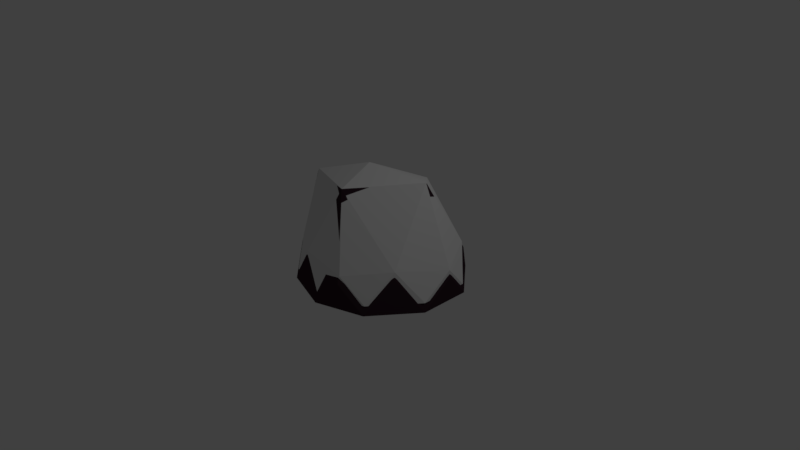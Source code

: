 # Source: rockSnow1.blend  (saved by Blender 2.77.0; exported with 4.5.12 LTS)
import bpy
from mathutils import Matrix  # noqa: F401  (used for matrix-valued properties, if any)

bpy.ops.wm.read_factory_settings(use_empty=True)
scene = bpy.context.scene
scene.name = 'Scene'

# ---- collections
col_collection_1 = bpy.data.collections.new('Collection 1'); scene.collection.children.link(col_collection_1)

# ---- materials (node trees are filled in below, after node groups)
mat_rockcolor3 = bpy.data.materials.new('rockColor3')
mat_rockcolor3.alpha_threshold = 0.0
mat_rockcolor3.diffuse_color = (0.07324, 0.07324, 0.07324, 1.0)
mat_rockcolor3.specular_color = (0.01002, 0.01002, 0.01002)
mat_rockcolor3.roughness = 0.5
mat_snow3 = bpy.data.materials.new('snow3')
mat_snow3.alpha_threshold = 0.0
mat_snow3.specular_color = (0.09463, 0.09463, 0.09463)
mat_snow3.roughness = 0.5

# ---- material node trees
mat_rockcolor3.use_nodes = True; mat_rockcolor3.node_tree.nodes.clear()
_N = mat_rockcolor3.node_tree.nodes; _L = mat_rockcolor3.node_tree.links
n0 = _N.new('ShaderNodeOutputMaterial'); n0.name = 'Material Output'; n0.location = (300, 300)
n1 = _N.new('ShaderNodeBsdfDiffuse'); n1.name = 'Diffuse BSDF'; n1.location = (10, 300)
n1.inputs[0].default_value = (0.04203, 0.02043, 0.03002, 1.0)
_L.new(n1.outputs[0], n0.inputs[0])
n0.is_active_output = True
mat_snow3.use_nodes = True; mat_snow3.node_tree.nodes.clear()
_N = mat_snow3.node_tree.nodes; _L = mat_snow3.node_tree.links
n0 = _N.new('ShaderNodeOutputMaterial'); n0.name = 'Material Output'; n0.location = (300, 300)
n1 = _N.new('ShaderNodeBsdfDiffuse'); n1.name = 'Diffuse BSDF'; n1.location = (10, 300)
_L.new(n1.outputs[0], n0.inputs[0])
n0.is_active_output = True

# ---- world
world_world = bpy.data.worlds.new('World'); scene.world = world_world
world_world.color = (0.05088, 0.05088, 0.05088)
world_world.use_sun_shadow = False
world_world.sun_shadow_jitter_overblur = 0.0
world_world.cycles.sampling_method = 'MANUAL'

# ---- cameras
cam_camera = bpy.data.cameras.new('Camera')
cam_camera.clip_end = 100.0
cam_camera.lens = 35.0
cam_camera.sensor_width = 32.0
cam_camera.sensor_height = 18.0
cam_camera.ortho_scale = 7.314
cam_camera.dof.focus_distance = 0.0

# ---- lights
light_lamp = bpy.data.lights.new('Lamp', 'POINT')
light_lamp.transmission_factor = 0.0
light_lamp.cutoff_distance = 30.0
light_lamp.energy = 100.0
light_lamp.shadow_buffer_clip_start = 1.001
light_lamp.shadow_soft_size = 0.1
light_lamp.shadow_maximum_resolution = 0.006
light_lamp.use_absolute_resolution = True

# ---- meshes
me_icosphere_000 = bpy.data.meshes.new('Icosphere.000')
me_icosphere_000.from_pydata([(9.588e-08, 8.698e-10, -0.1055), (0.7781, -0.5526, -0.1089), (-0.2955, -0.9094, -0.1055), (-0.9562, 8.698e-10, -0.1055), (-0.2955, 0.9094, -0.1055), (0.7788, 0.5728, -0.1094), (0.3109, -0.9658, 0.2287), (-0.844, -0.5846, 0.2238), (-0.835, 0.6045, 0.2233), (0.3134, 0.9645, 0.2243), (1.071, 0.1217, 0.1998), (-0.1738, -0.005936, 1.329), (-0.1737, -0.5345, -0.1055), (0.4547, -0.3303, -0.1055), (0.281, -0.8649, -0.1055), (0.914, 0.009622, -0.109), (0.4547, 0.3303, -0.1055), (-0.562, 8.698e-10, -0.1055), (-0.7357, -0.5345, -0.1055), (-0.1737, 0.5345, -0.1055), (-0.7357, 0.5345, -0.1055), (0.281, 0.8649, -0.1055), (1.045, -0.2719, -0.1271), (1.046, 0.391, -0.1279), (9.588e-08, -1.069, -0.1055), (0.6284, -0.8649, -0.1055), (-1.017, -0.3303, -0.1055), (-0.6284, -0.8649, -0.1055), (-0.6284, 0.8649, -0.1055), (-1.017, 0.3303, -0.1055), (0.6284, 0.8649, -0.1055), (9.588e-08, 1.069, -0.1055), (0.8101, -0.5363, 0.3244), (-0.3054, -0.9429, 0.3325), (-1.004, 0.09918, 0.3522), (-0.3088, 0.9357, 0.3249), (0.8119, 0.618, 0.3218), (-0.01506, -0.6015, 1.196), (0.6506, 0.144, 1.262), (-1.051, -0.1123, 0.9957), (-0.7379, 0.474, 0.9728), (0.1766, 0.6455, 1.019)], [], [(0, 13, 12), (1, 13, 15), (0, 12, 17), (0, 17, 19), (0, 19, 16), (1, 15, 22), (2, 14, 24), (3, 18, 26), (4, 20, 28), (5, 21, 30), (1, 22, 25), (2, 24, 27), (3, 26, 29), (4, 28, 31), (5, 30, 23), (6, 32, 37), (7, 33, 39), (8, 34, 40), (9, 35, 41), (10, 36, 38), (38, 41, 11), (38, 36, 41), (36, 9, 41), (41, 40, 11), (41, 35, 40), (35, 8, 40), (40, 39, 11), (40, 34, 39), (34, 7, 39), (39, 37, 11), (39, 33, 37), (33, 6, 37), (37, 38, 11), (37, 32, 38), (32, 10, 38), (23, 36, 10), (23, 30, 36), (30, 9, 36), (31, 35, 9), (31, 28, 35), (28, 8, 35), (29, 34, 8), (29, 26, 34), (26, 7, 34), (27, 33, 7), (27, 24, 33), (24, 6, 33), (25, 32, 6), (25, 22, 32), (22, 10, 32), (30, 31, 9), (30, 21, 31), (21, 4, 31), (28, 29, 8), (28, 20, 29), (20, 3, 29), (26, 27, 7), (26, 18, 27), (18, 2, 27), (24, 25, 6), (24, 14, 25), (14, 1, 25), (22, 23, 10), (22, 15, 23), (15, 5, 23), (16, 21, 5), (16, 19, 21), (19, 4, 21), (19, 20, 4), (19, 17, 20), (17, 3, 20), (17, 18, 3), (17, 12, 18), (12, 2, 18), (15, 16, 5), (15, 13, 16), (13, 0, 16), (12, 14, 2), (12, 13, 14), (13, 1, 14)])
me_icosphere_000.polygons.foreach_set('material_index', [1, 1, 1, 1, 1, 1, 1, 1, 1, 1, 1, 1, 1, 1, 1, 1, 1, 1, 1, 1, 1, 1, 1, 1, 1, 1, 1, 1, 1, 1, 1, 1, 1, 1, 1, 1, 1, 1, 1, 1, 1, 1, 1, 1, 1, 1, 1, 1, 1, 1, 1, 1, 1, 1, 1, 1, 1, 1, 1, 1, 1, 1, 1, 1, 1, 1, 1, 1, 1, 1, 1, 1, 1, 1, 1, 1, 1, 1, 1, 1])
me_icosphere_000.materials.append(mat_rockcolor3)
me_icosphere_000.materials.append(mat_snow3)
me_icosphere_000.use_remesh_preserve_volume = False
me_icosphere_000.use_remesh_preserve_attributes = False
me_icosphere_000.use_mirror_vertex_groups = False
me_icosphere_000.update()
me_icosphere_003 = bpy.data.meshes.new('Icosphere.003')
me_icosphere_003.from_pydata([(9.588e-08, 8.698e-10, -0.1055), (0.7781, -0.5526, -0.1089), (-0.2955, -0.9094, -0.1055), (-0.9562, 8.698e-10, -0.1055), (-0.2955, 0.9094, -0.1055), (0.7788, 0.5728, -0.1094), (0.3109, -0.9658, 0.2287), (-0.844, -0.5846, 0.2238), (-0.835, 0.6045, 0.2233), (0.3134, 0.9645, 0.2243), (1.071, 0.1217, 0.1998), (-0.1738, -0.005936, 1.329), (-0.1737, -0.5345, -0.1055), (0.4547, -0.3303, -0.1055), (0.281, -0.8649, -0.1055), (0.914, 0.009622, -0.109), (0.4547, 0.3303, -0.1055), (-0.562, 8.698e-10, -0.1055), (-0.7357, -0.5345, -0.1055), (-0.1737, 0.5345, -0.1055), (-0.7357, 0.5345, -0.1055), (0.281, 0.8649, -0.1055), (1.045, -0.2719, -0.1271), (1.046, 0.391, -0.1279), (9.588e-08, -1.069, -0.1055), (0.6284, -0.8649, -0.1055), (-1.017, -0.3303, -0.1055), (-0.6284, -0.8649, -0.1055), (-0.6284, 0.8649, -0.1055), (-1.017, 0.3303, -0.1055), (0.6284, 0.8649, -0.1055), (9.588e-08, 1.069, -0.1055), (0.8101, -0.5363, 0.3244), (-0.3163, -0.927, 0.3269), (-1.001, 0.01063, 0.3245), (-0.3088, 0.9357, 0.3249), (0.8119, 0.618, 0.3218), (-0.01335, -0.5836, 1.211), (0.6506, 0.144, 1.262), (-1.051, -0.1123, 0.9957), (-0.7379, 0.474, 0.9728), (0.1821, 0.5951, 1.039)], [], [(0, 13, 12), (1, 13, 15), (0, 12, 17), (0, 17, 19), (0, 19, 16), (1, 15, 22), (2, 14, 24), (3, 18, 26), (4, 20, 28), (5, 21, 30), (1, 22, 25), (2, 24, 27), (3, 26, 29), (4, 28, 31), (5, 30, 23), (6, 32, 37), (7, 33, 39), (8, 34, 40), (9, 35, 41), (10, 36, 38), (38, 41, 11), (38, 36, 41), (36, 9, 41), (41, 40, 11), (41, 35, 40), (35, 8, 40), (40, 39, 11), (40, 34, 39), (34, 7, 39), (39, 37, 11), (39, 33, 37), (33, 6, 37), (37, 38, 11), (37, 32, 38), (32, 10, 38), (23, 36, 10), (23, 30, 36), (30, 9, 36), (31, 35, 9), (31, 28, 35), (28, 8, 35), (29, 34, 8), (29, 26, 34), (26, 7, 34), (27, 33, 7), (27, 24, 33), (24, 6, 33), (25, 32, 6), (25, 22, 32), (22, 10, 32), (30, 31, 9), (30, 21, 31), (21, 4, 31), (28, 29, 8), (28, 20, 29), (20, 3, 29), (26, 27, 7), (26, 18, 27), (18, 2, 27), (24, 25, 6), (24, 14, 25), (14, 1, 25), (22, 23, 10), (22, 15, 23), (15, 5, 23), (16, 21, 5), (16, 19, 21), (19, 4, 21), (19, 20, 4), (19, 17, 20), (17, 3, 20), (17, 18, 3), (17, 12, 18), (12, 2, 18), (15, 16, 5), (15, 13, 16), (13, 0, 16), (12, 14, 2), (12, 13, 14), (13, 1, 14)])
me_icosphere_003.materials.append(mat_rockcolor3)
me_icosphere_003.use_remesh_preserve_volume = False
me_icosphere_003.use_remesh_preserve_attributes = False
me_icosphere_003.use_mirror_vertex_groups = False
me_icosphere_003.update()

# ---- objects
ob_icosphere_000 = bpy.data.objects.new('Icosphere.000', me_icosphere_000)
ob_lamp = bpy.data.objects.new('Lamp', light_lamp)
ob_camera = bpy.data.objects.new('Camera', cam_camera)
ob_icosphere_002 = bpy.data.objects.new('Icosphere.002', me_icosphere_003)

# ---- transforms, parenting, visibility, modifiers, constraints
ob_icosphere_000.location = (0.2862, -0.1183, 0.1216)
ob_icosphere_000.scale = (0.99, 0.9642, 0.921)
ob_icosphere_000.lineart.crease_threshold = 0.0
ob_lamp.location = (4.076, 1.005, 5.904)
ob_lamp.rotation_euler = (0.6503, 0.05522, 1.866)
ob_lamp.lock_rotations_4d = False
ob_lamp.empty_display_type = 'ARROWS'
ob_lamp.color = (0.0, 0.0, 0.0, 0.0)
ob_lamp.lineart.crease_threshold = 0.0
ob_camera.location = (7.481, -6.508, 5.344)
ob_camera.rotation_euler = (1.109, 0.01082, 0.8149)
ob_camera.lock_rotations_4d = False
ob_camera.empty_display_type = 'ARROWS'
ob_camera.color = (0.0, 0.0, 0.0, 0.0)
ob_camera.display_type = 'WIRE'
ob_camera.lineart.crease_threshold = 0.0
ob_icosphere_002.location = (0.2862, -0.1183, 0.01114)
ob_icosphere_002.lineart.crease_threshold = 0.0

# ---- collection membership
col_collection_1.objects.link(ob_icosphere_000)
col_collection_1.objects.link(ob_lamp)
col_collection_1.objects.link(ob_camera)
col_collection_1.objects.link(ob_icosphere_002)

# ---- scene / render settings (as saved in the file)
scene.camera = ob_camera
scene.frame_start = 1; scene.frame_end = 250; scene.frame_set(1)
scene.render.engine = 'CYCLES'
scene.render.resolution_percentage = 50
scene.render.dither_intensity = 0.0
scene.cycles.use_denoising = False
scene.cycles.samples = 128
scene.cycles.sampling_pattern = 'TABULATED_SOBOL'
scene.cycles.light_sampling_threshold = 0.0
scene.cycles.use_adaptive_sampling = False
scene.cycles.use_light_tree = False
scene.cycles.blur_glossy = 0.0
scene.cycles.sample_clamp_indirect = 0.0
scene.view_settings.view_transform = 'Standard'
bpy.context.view_layer.update()
